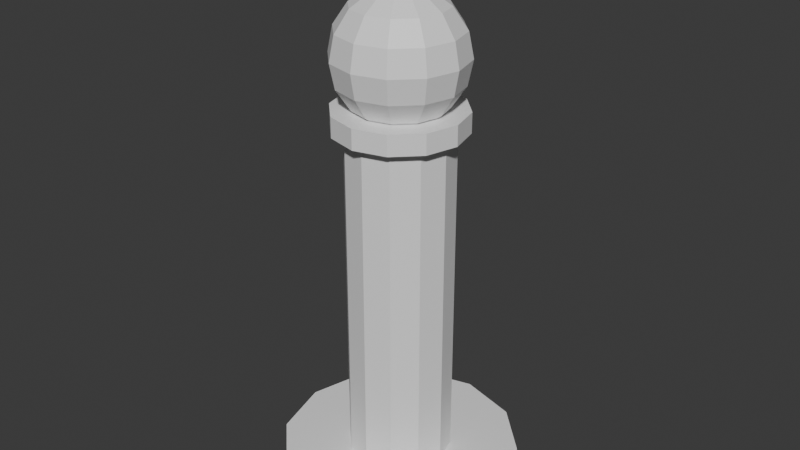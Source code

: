 # Source: bishop_v01.blend  (saved by Blender 5.0.119; exported with 4.5.12 LTS)
import bpy
from mathutils import Matrix  # noqa: F401  (used for matrix-valued properties, if any)

bpy.ops.wm.read_factory_settings(use_empty=True)
scene = bpy.context.scene
scene.name = 'Scene'

# ---- collections
col_collection = bpy.data.collections.new('Collection'); scene.collection.children.link(col_collection)
col_bishop = bpy.data.collections.new('Bishop'); scene.collection.children.link(col_bishop)

# ---- materials (node trees are filled in below, after node groups)
mat_chess_white = bpy.data.materials.new('Chess_White')

# ---- material node trees
mat_chess_white.use_nodes = True; mat_chess_white.node_tree.nodes.clear()
_N = mat_chess_white.node_tree.nodes; _L = mat_chess_white.node_tree.links
n0 = _N.new('ShaderNodeBsdfPrincipled'); n0.name = 'Principled BSDF'; n0.location = (-200, 100)
n0.inputs[0].default_value = (0.8714, 0.8714, 0.8714, 1.0)
n1 = _N.new('ShaderNodeOutputMaterial'); n1.name = 'Material Output'; n1.location = (200, 100)
_L.new(n0.outputs[0], n1.inputs[0])
n1.is_active_output = True

# ---- world
world_world = bpy.data.worlds.new('World'); scene.world = world_world
world_world.use_nodes = True; world_world.node_tree.nodes.clear()
_N = world_world.node_tree.nodes; _L = world_world.node_tree.links
n0 = _N.new('ShaderNodeOutputWorld'); n0.name = 'World Output'; n0.location = (200, 100)
n1 = _N.new('ShaderNodeBackground'); n1.name = 'Background'; n1.location = (-200, 100)
n1.inputs[0].default_value = (0.05088, 0.05088, 0.05088, 1.0)
_L.new(n1.outputs[0], n0.inputs[0])
n0.is_active_output = True
world_world.color = (0.05088, 0.05088, 0.05088)
world_world.sun_shadow_jitter_overblur = 0.0

# ---- meshes
me_cylinder = bpy.data.meshes.new('Cylinder')
me_cylinder.from_pydata([(0.0, 0.3, -0.03), (0.0, 0.3, 0.03), (0.15, 0.2598, -0.03), (0.15, 0.2598, 0.03), (0.2598, 0.15, -0.03), (0.2598, 0.15, 0.03), (0.3, 0.0, -0.03), (0.3, 0.0, 0.03), (0.2598, -0.15, -0.03), (0.2598, -0.15, 0.03), (0.15, -0.2598, -0.03), (0.15, -0.2598, 0.03), (0.0, -0.3, -0.03), (0.0, -0.3, 0.03), (-0.15, -0.2598, -0.03), (-0.15, -0.2598, 0.03), (-0.2598, -0.15, -0.03), (-0.2598, -0.15, 0.03), (-0.3, 0.0, -0.03), (-0.3, 0.0, 0.03), (-0.2598, 0.15, -0.03), (-0.2598, 0.15, 0.03), (-0.15, 0.2598, -0.03), (-0.15, 0.2598, 0.03)], [], [(0, 1, 3, 2), (2, 3, 5, 4), (4, 5, 7, 6), (6, 7, 9, 8), (8, 9, 11, 10), (10, 11, 13, 12), (12, 13, 15, 14), (14, 15, 17, 16), (16, 17, 19, 18), (18, 19, 21, 20), (3, 1, 23, 21, 19, 17, 15, 13, 11, 9, 7, 5), (20, 21, 23, 22), (22, 23, 1, 0), (0, 2, 4, 6, 8, 10, 12, 14, 16, 18, 20, 22)])
_uv = me_cylinder.uv_layers.new(name='UVMap')
_uv.uv.foreach_set('vector', [1.0, 0.5, 1.0, 1.0, 0.9167, 1.0, 0.9167, 0.5, 0.9167, 0.5, 0.9167, 1.0, 0.8333, 1.0, 0.8333, 0.5, 0.8333, 0.5, 0.8333, 1.0, 0.75, 1.0, 0.75, 0.5, 0.75, 0.5, 0.75, 1.0, 0.6667, 1.0, 0.6667, 0.5, 0.6667, 0.5, 0.6667, 1.0, 0.5833, 1.0, 0.5833, 0.5, 0.5833, 0.5, 0.5833, 1.0, 0.5, 1.0, 0.5, 0.5, 0.5, 0.5, 0.5, 1.0, 0.4167, 1.0, 0.4167, 0.5, 0.4167, 0.5, 0.4167, 1.0, 0.3333, 1.0, 0.3333, 0.5, 0.3333, 0.5, 0.3333, 1.0, 0.25, 1.0, 0.25, 0.5, 0.25, 0.5, 0.25, 1.0, 0.1667, 1.0, 0.1667, 0.5, 0.37, 0.4578, 0.25, 0.49, 0.13, 0.4578, 0.04215, 0.37, 0.01, 0.25, 0.04215, 0.13, 0.13, 0.04215, 0.25, 0.01, 0.37, 0.04215, 0.4578, 0.13, 0.49, 0.25, 0.4578, 0.37, 0.1667, 0.5, 0.1667, 1.0, 0.08333, 1.0, 0.08333, 0.5, 0.08333, 0.5, 0.08333, 1.0, 7.451e-08, 1.0, 7.451e-08, 0.5, 0.75, 0.49, 0.87, 0.4578, 0.9578, 0.37, 0.99, 0.25, 0.9578, 0.13, 0.87, 0.04215, 0.75, 0.01, 0.63, 0.04215, 0.5422, 0.13, 0.51, 0.25, 0.5422, 0.37, 0.63, 0.4578])
me_cylinder.materials.append(mat_chess_white)
me_cylinder.update()
me_cylinder_001 = bpy.data.meshes.new('Cylinder.001')
me_cylinder_001.from_pydata([(0.0, 0.13, -0.425), (0.0, 0.13, 0.425), (0.065, 0.1126, -0.425), (0.065, 0.1126, 0.425), (0.1126, 0.065, -0.425), (0.1126, 0.065, 0.425), (0.13, 0.0, -0.425), (0.13, 0.0, 0.425), (0.1126, -0.065, -0.425), (0.1126, -0.065, 0.425), (0.065, -0.1126, -0.425), (0.065, -0.1126, 0.425), (0.0, -0.13, -0.425), (0.0, -0.13, 0.425), (-0.065, -0.1126, -0.425), (-0.065, -0.1126, 0.425), (-0.1126, -0.065, -0.425), (-0.1126, -0.065, 0.425), (-0.13, 0.0, -0.425), (-0.13, 0.0, 0.425), (-0.1126, 0.065, -0.425), (-0.1126, 0.065, 0.425), (-0.065, 0.1126, -0.425), (-0.065, 0.1126, 0.425)], [], [(0, 1, 3, 2), (2, 3, 5, 4), (4, 5, 7, 6), (6, 7, 9, 8), (8, 9, 11, 10), (10, 11, 13, 12), (12, 13, 15, 14), (14, 15, 17, 16), (16, 17, 19, 18), (18, 19, 21, 20), (3, 1, 23, 21, 19, 17, 15, 13, 11, 9, 7, 5), (20, 21, 23, 22), (22, 23, 1, 0), (0, 2, 4, 6, 8, 10, 12, 14, 16, 18, 20, 22)])
_uv = me_cylinder_001.uv_layers.new(name='UVMap')
_uv.uv.foreach_set('vector', [1.0, 0.5, 1.0, 1.0, 0.9167, 1.0, 0.9167, 0.5, 0.9167, 0.5, 0.9167, 1.0, 0.8333, 1.0, 0.8333, 0.5, 0.8333, 0.5, 0.8333, 1.0, 0.75, 1.0, 0.75, 0.5, 0.75, 0.5, 0.75, 1.0, 0.6667, 1.0, 0.6667, 0.5, 0.6667, 0.5, 0.6667, 1.0, 0.5833, 1.0, 0.5833, 0.5, 0.5833, 0.5, 0.5833, 1.0, 0.5, 1.0, 0.5, 0.5, 0.5, 0.5, 0.5, 1.0, 0.4167, 1.0, 0.4167, 0.5, 0.4167, 0.5, 0.4167, 1.0, 0.3333, 1.0, 0.3333, 0.5, 0.3333, 0.5, 0.3333, 1.0, 0.25, 1.0, 0.25, 0.5, 0.25, 0.5, 0.25, 1.0, 0.1667, 1.0, 0.1667, 0.5, 0.37, 0.4578, 0.25, 0.49, 0.13, 0.4578, 0.04215, 0.37, 0.01, 0.25, 0.04215, 0.13, 0.13, 0.04215, 0.25, 0.01, 0.37, 0.04215, 0.4578, 0.13, 0.49, 0.25, 0.4578, 0.37, 0.1667, 0.5, 0.1667, 1.0, 0.08333, 1.0, 0.08333, 0.5, 0.08333, 0.5, 0.08333, 1.0, 7.451e-08, 1.0, 7.451e-08, 0.5, 0.75, 0.49, 0.87, 0.4578, 0.9578, 0.37, 0.99, 0.25, 0.9578, 0.13, 0.87, 0.04215, 0.75, 0.01, 0.63, 0.04215, 0.5422, 0.13, 0.51, 0.25, 0.5422, 0.37, 0.63, 0.4578])
me_cylinder_001.materials.append(mat_chess_white)
me_cylinder_001.update()
me_cylinder_002 = bpy.data.meshes.new('Cylinder.002')
me_cylinder_002.from_pydata([(0.0, 0.16, -0.025), (0.0, 0.16, 0.025), (0.08, 0.1386, -0.025), (0.08, 0.1386, 0.025), (0.1386, 0.08, -0.025), (0.1386, 0.08, 0.025), (0.16, 0.0, -0.025), (0.16, 0.0, 0.025), (0.1386, -0.08, -0.025), (0.1386, -0.08, 0.025), (0.08, -0.1386, -0.025), (0.08, -0.1386, 0.025), (0.0, -0.16, -0.025), (0.0, -0.16, 0.025), (-0.08, -0.1386, -0.025), (-0.08, -0.1386, 0.025), (-0.1386, -0.08, -0.025), (-0.1386, -0.08, 0.025), (-0.16, 0.0, -0.025), (-0.16, 0.0, 0.025), (-0.1386, 0.08, -0.025), (-0.1386, 0.08, 0.025), (-0.08, 0.1386, -0.025), (-0.08, 0.1386, 0.025)], [], [(0, 1, 3, 2), (2, 3, 5, 4), (4, 5, 7, 6), (6, 7, 9, 8), (8, 9, 11, 10), (10, 11, 13, 12), (12, 13, 15, 14), (14, 15, 17, 16), (16, 17, 19, 18), (18, 19, 21, 20), (3, 1, 23, 21, 19, 17, 15, 13, 11, 9, 7, 5), (20, 21, 23, 22), (22, 23, 1, 0), (0, 2, 4, 6, 8, 10, 12, 14, 16, 18, 20, 22)])
_uv = me_cylinder_002.uv_layers.new(name='UVMap')
_uv.uv.foreach_set('vector', [1.0, 0.5, 1.0, 1.0, 0.9167, 1.0, 0.9167, 0.5, 0.9167, 0.5, 0.9167, 1.0, 0.8333, 1.0, 0.8333, 0.5, 0.8333, 0.5, 0.8333, 1.0, 0.75, 1.0, 0.75, 0.5, 0.75, 0.5, 0.75, 1.0, 0.6667, 1.0, 0.6667, 0.5, 0.6667, 0.5, 0.6667, 1.0, 0.5833, 1.0, 0.5833, 0.5, 0.5833, 0.5, 0.5833, 1.0, 0.5, 1.0, 0.5, 0.5, 0.5, 0.5, 0.5, 1.0, 0.4167, 1.0, 0.4167, 0.5, 0.4167, 0.5, 0.4167, 1.0, 0.3333, 1.0, 0.3333, 0.5, 0.3333, 0.5, 0.3333, 1.0, 0.25, 1.0, 0.25, 0.5, 0.25, 0.5, 0.25, 1.0, 0.1667, 1.0, 0.1667, 0.5, 0.37, 0.4578, 0.25, 0.49, 0.13, 0.4578, 0.04215, 0.37, 0.01, 0.25, 0.04215, 0.13, 0.13, 0.04215, 0.25, 0.01, 0.37, 0.04215, 0.4578, 0.13, 0.49, 0.25, 0.4578, 0.37, 0.1667, 0.5, 0.1667, 1.0, 0.08333, 1.0, 0.08333, 0.5, 0.08333, 0.5, 0.08333, 1.0, 7.451e-08, 1.0, 7.451e-08, 0.5, 0.75, 0.49, 0.87, 0.4578, 0.9578, 0.37, 0.99, 0.25, 0.9578, 0.13, 0.87, 0.04215, 0.75, 0.01, 0.63, 0.04215, 0.5422, 0.13, 0.51, 0.25, 0.5422, 0.37, 0.63, 0.4578])
me_cylinder_002.materials.append(mat_chess_white)
me_cylinder_002.update()
me_sphere = bpy.data.meshes.new('Sphere')
me_sphere.from_pydata([(0.0, 0.0, 0.16), (0.0, 0.06123, 0.1478), (0.0, 0.1478, 0.06123), (0.0, 0.16, 0.0), (0.0, 0.06123, -0.1478), (0.0, 0.0, -0.16), (0.03061, 0.05303, 0.1478), (0.05657, 0.09798, 0.1131), (0.07391, 0.128, 0.06123), (0.08, 0.1386, 0.0), (0.07391, 0.128, -0.06123), (0.05657, 0.09798, -0.1131), (0.03061, 0.05303, -0.1478), (0.05303, 0.03061, 0.1478), (0.09798, 0.05657, 0.1131), (0.128, 0.07391, 0.06123), (0.1386, 0.08, 0.0), (0.128, 0.07391, -0.06123), (0.09798, 0.05657, -0.1131), (0.05303, 0.03061, -0.1478), (0.06123, -1.863e-09, 0.1478), (0.1131, -3.725e-09, 0.1131), (0.1478, -7.451e-09, 0.06123), (0.16, 0.0, 0.0), (0.1478, -7.451e-09, -0.06123), (0.1131, -3.725e-09, -0.1131), (0.06123, -1.863e-09, -0.1478), (0.05303, -0.03061, 0.1478), (0.09798, -0.05657, 0.1131), (0.128, -0.07391, 0.06123), (0.1386, -0.08, 0.0), (0.128, -0.07391, -0.06123), (0.09798, -0.05657, -0.1131), (0.05303, -0.03061, -0.1478), (0.03061, -0.05303, 0.1478), (0.05657, -0.09798, 0.1131), (0.07391, -0.128, 0.06123), (0.08, -0.1386, 0.0), (0.07391, -0.128, -0.06123), (0.05657, -0.09798, -0.1131), (0.03061, -0.05303, -0.1478), (-3.725e-09, -0.06123, 0.1478), (-3.725e-09, -0.1131, 0.1131), (-7.451e-09, -0.1478, 0.06123), (0.0, -0.16, 0.0), (-7.451e-09, -0.1478, -0.06123), (-3.725e-09, -0.1131, -0.1131), (-3.725e-09, -0.06123, -0.1478), (-0.03061, -0.05303, 0.1478), (-0.05657, -0.09798, 0.1131), (-0.07391, -0.128, 0.06123), (-0.08, -0.1386, 0.0), (-0.07391, -0.128, -0.06123), (-0.05657, -0.09798, -0.1131), (-0.03061, -0.05303, -0.1478), (-0.05303, -0.03061, 0.1478), (-0.09798, -0.05657, 0.1131), (-0.128, -0.07391, 0.06123), (-0.1386, -0.08, 0.0), (-0.128, -0.07391, -0.06123), (-0.09798, -0.05657, -0.1131), (-0.05303, -0.03061, -0.1478), (-0.06123, 3.725e-09, 0.1478), (-0.1131, 0.0, 0.1131), (-0.1478, 1.49e-08, 0.06123), (-0.16, 0.0, 0.0), (-0.1478, 1.49e-08, -0.06123), (-0.1131, 0.0, -0.1131), (-0.06123, 3.725e-09, -0.1478), (-0.05303, 0.03061, 0.1478), (-0.09798, 0.05657, 0.1131), (-0.128, 0.07391, 0.06123), (-0.1386, 0.08, 0.0), (-0.128, 0.07391, -0.06123), (-0.09798, 0.05657, -0.1131), (-0.05303, 0.03061, -0.1478), (-0.03061, 0.05303, 0.1478), (-0.05657, 0.09798, 0.1131), (-0.07391, 0.128, 0.06123), (-0.08, 0.1386, 0.0), (-0.07391, 0.128, -0.06123), (-0.05657, 0.09798, -0.1131), (-0.03061, 0.05303, -0.1478), (0.0, 0.1131, 0.1131), (2.98e-08, 0.1478, -0.06123), (0.0, 0.1131, -0.1131)], [], [(2, 83, 7, 8), (1, 0, 6), (5, 4, 12), (85, 84, 10, 11), (3, 2, 8, 9), (83, 1, 6, 7), (4, 85, 11, 12), (84, 3, 9, 10), (11, 10, 17, 18), (9, 8, 15, 16), (7, 6, 13, 14), (12, 11, 18, 19), (10, 9, 16, 17), (8, 7, 14, 15), (6, 0, 13), (5, 12, 19), (19, 18, 25, 26), (17, 16, 23, 24), (15, 14, 21, 22), (13, 0, 20), (5, 19, 26), (18, 17, 24, 25), (16, 15, 22, 23), (14, 13, 20, 21), (24, 23, 30, 31), (22, 21, 28, 29), (20, 0, 27), (5, 26, 33), (25, 24, 31, 32), (23, 22, 29, 30), (21, 20, 27, 28), (26, 25, 32, 33), (5, 33, 40), (32, 31, 38, 39), (30, 29, 36, 37), (28, 27, 34, 35), (33, 32, 39, 40), (31, 30, 37, 38), (29, 28, 35, 36), (27, 0, 34), (37, 36, 43, 44), (35, 34, 41, 42), (40, 39, 46, 47), (38, 37, 44, 45), (36, 35, 42, 43), (34, 0, 41), (5, 40, 47), (39, 38, 45, 46), (47, 46, 53, 54), (45, 44, 51, 52), (43, 42, 49, 50), (41, 0, 48), (5, 47, 54), (46, 45, 52, 53), (44, 43, 50, 51), (42, 41, 48, 49), (50, 49, 56, 57), (48, 0, 55), (5, 54, 61), (53, 52, 59, 60), (51, 50, 57, 58), (49, 48, 55, 56), (54, 53, 60, 61), (52, 51, 58, 59), (5, 61, 68), (60, 59, 66, 67), (58, 57, 64, 65), (56, 55, 62, 63), (61, 60, 67, 68), (59, 58, 65, 66), (57, 56, 63, 64), (55, 0, 62), (63, 62, 69, 70), (68, 67, 74, 75), (66, 65, 72, 73), (64, 63, 70, 71), (62, 0, 69), (5, 68, 75), (67, 66, 73, 74), (65, 64, 71, 72), (75, 74, 81, 82), (73, 72, 79, 80), (71, 70, 77, 78), (69, 0, 76), (5, 75, 82), (74, 73, 80, 81), (72, 71, 78, 79), (70, 69, 76, 77), (76, 0, 1), (5, 82, 4), (81, 80, 84, 85), (79, 78, 2, 3), (77, 76, 1, 83), (82, 81, 85, 4), (80, 79, 3, 84), (78, 77, 83, 2)])
_uv = me_sphere.uv_layers.new(name='UVMap')
_uv.uv.foreach_set('vector', [0.75, 0.625, 0.75, 0.75, 0.6667, 0.75, 0.6667, 0.625, 0.75, 0.875, 0.7083, 1.0, 0.6667, 0.875, 0.7083, 0.0, 0.75, 0.125, 0.6667, 0.125, 0.75, 0.25, 0.75, 0.375, 0.6667, 0.375, 0.6667, 0.25, 0.75, 0.5, 0.75, 0.625, 0.6667, 0.625, 0.6667, 0.5, 0.75, 0.75, 0.75, 0.875, 0.6667, 0.875, 0.6667, 0.75, 0.75, 0.125, 0.75, 0.25, 0.6667, 0.25, 0.6667, 0.125, 0.75, 0.375, 0.75, 0.5, 0.6667, 0.5, 0.6667, 0.375, 0.6667, 0.25, 0.6667, 0.375, 0.5833, 0.375, 0.5833, 0.25, 0.6667, 0.5, 0.6667, 0.625, 0.5833, 0.625, 0.5833, 0.5, 0.6667, 0.75, 0.6667, 0.875, 0.5833, 0.875, 0.5833, 0.75, 0.6667, 0.125, 0.6667, 0.25, 0.5833, 0.25, 0.5833, 0.125, 0.6667, 0.375, 0.6667, 0.5, 0.5833, 0.5, 0.5833, 0.375, 0.6667, 0.625, 0.6667, 0.75, 0.5833, 0.75, 0.5833, 0.625, 0.6667, 0.875, 0.625, 1.0, 0.5833, 0.875, 0.625, 0.0, 0.6667, 0.125, 0.5833, 0.125, 0.5833, 0.125, 0.5833, 0.25, 0.5, 0.25, 0.5, 0.125, 0.5833, 0.375, 0.5833, 0.5, 0.5, 0.5, 0.5, 0.375, 0.5833, 0.625, 0.5833, 0.75, 0.5, 0.75, 0.5, 0.625, 0.5833, 0.875, 0.5417, 1.0, 0.5, 0.875, 0.5417, 0.0, 0.5833, 0.125, 0.5, 0.125, 0.5833, 0.25, 0.5833, 0.375, 0.5, 0.375, 0.5, 0.25, 0.5833, 0.5, 0.5833, 0.625, 0.5, 0.625, 0.5, 0.5, 0.5833, 0.75, 0.5833, 0.875, 0.5, 0.875, 0.5, 0.75, 0.5, 0.375, 0.5, 0.5, 0.4167, 0.5, 0.4167, 0.375, 0.5, 0.625, 0.5, 0.75, 0.4167, 0.75, 0.4167, 0.625, 0.5, 0.875, 0.4583, 1.0, 0.4167, 0.875, 0.4583, 0.0, 0.5, 0.125, 0.4167, 0.125, 0.5, 0.25, 0.5, 0.375, 0.4167, 0.375, 0.4167, 0.25, 0.5, 0.5, 0.5, 0.625, 0.4167, 0.625, 0.4167, 0.5, 0.5, 0.75, 0.5, 0.875, 0.4167, 0.875, 0.4167, 0.75, 0.5, 0.125, 0.5, 0.25, 0.4167, 0.25, 0.4167, 0.125, 0.375, 0.0, 0.4167, 0.125, 0.3333, 0.125, 0.4167, 0.25, 0.4167, 0.375, 0.3333, 0.375, 0.3333, 0.25, 0.4167, 0.5, 0.4167, 0.625, 0.3333, 0.625, 0.3333, 0.5, 0.4167, 0.75, 0.4167, 0.875, 0.3333, 0.875, 0.3333, 0.75, 0.4167, 0.125, 0.4167, 0.25, 0.3333, 0.25, 0.3333, 0.125, 0.4167, 0.375, 0.4167, 0.5, 0.3333, 0.5, 0.3333, 0.375, 0.4167, 0.625, 0.4167, 0.75, 0.3333, 0.75, 0.3333, 0.625, 0.4167, 0.875, 0.375, 1.0, 0.3333, 0.875, 0.3333, 0.5, 0.3333, 0.625, 0.25, 0.625, 0.25, 0.5, 0.3333, 0.75, 0.3333, 0.875, 0.25, 0.875, 0.25, 0.75, 0.3333, 0.125, 0.3333, 0.25, 0.25, 0.25, 0.25, 0.125, 0.3333, 0.375, 0.3333, 0.5, 0.25, 0.5, 0.25, 0.375, 0.3333, 0.625, 0.3333, 0.75, 0.25, 0.75, 0.25, 0.625, 0.3333, 0.875, 0.2917, 1.0, 0.25, 0.875, 0.2917, 0.0, 0.3333, 0.125, 0.25, 0.125, 0.3333, 0.25, 0.3333, 0.375, 0.25, 0.375, 0.25, 0.25, 0.25, 0.125, 0.25, 0.25, 0.1667, 0.25, 0.1667, 0.125, 0.25, 0.375, 0.25, 0.5, 0.1667, 0.5, 0.1667, 0.375, 0.25, 0.625, 0.25, 0.75, 0.1667, 0.75, 0.1667, 0.625, 0.25, 0.875, 0.2083, 1.0, 0.1667, 0.875, 0.2083, 0.0, 0.25, 0.125, 0.1667, 0.125, 0.25, 0.25, 0.25, 0.375, 0.1667, 0.375, 0.1667, 0.25, 0.25, 0.5, 0.25, 0.625, 0.1667, 0.625, 0.1667, 0.5, 0.25, 0.75, 0.25, 0.875, 0.1667, 0.875, 0.1667, 0.75, 0.1667, 0.625, 0.1667, 0.75, 0.08333, 0.75, 0.08333, 0.625, 0.1667, 0.875, 0.125, 1.0, 0.08333, 0.875, 0.125, 0.0, 0.1667, 0.125, 0.08333, 0.125, 0.1667, 0.25, 0.1667, 0.375, 0.08333, 0.375, 0.08333, 0.25, 0.1667, 0.5, 0.1667, 0.625, 0.08333, 0.625, 0.08333, 0.5, 0.1667, 0.75, 0.1667, 0.875, 0.08333, 0.875, 0.08333, 0.75, 0.1667, 0.125, 0.1667, 0.25, 0.08333, 0.25, 0.08333, 0.125, 0.1667, 0.375, 0.1667, 0.5, 0.08333, 0.5, 0.08333, 0.375, 0.04167, 0.0, 0.08333, 0.125, 0.0, 0.125, 0.08333, 0.25, 0.08333, 0.375, 0.0, 0.375, 0.0, 0.25, 0.08333, 0.5, 0.08333, 0.625, 0.0, 0.625, 0.0, 0.5, 0.08333, 0.75, 0.08333, 0.875, 0.0, 0.875, 0.0, 0.75, 0.08333, 0.125, 0.08333, 0.25, 0.0, 0.25, 0.0, 0.125, 0.08333, 0.375, 0.08333, 0.5, 0.0, 0.5, 0.0, 0.375, 0.08333, 0.625, 0.08333, 0.75, 0.0, 0.75, 0.0, 0.625, 0.08333, 0.875, 0.04167, 1.0, 0.0, 0.875, 1.0, 0.75, 1.0, 0.875, 0.9167, 0.875, 0.9167, 0.75, 1.0, 0.125, 1.0, 0.25, 0.9167, 0.25, 0.9167, 0.125, 1.0, 0.375, 1.0, 0.5, 0.9167, 0.5, 0.9167, 0.375, 1.0, 0.625, 1.0, 0.75, 0.9167, 0.75, 0.9167, 0.625, 1.0, 0.875, 0.9583, 1.0, 0.9167, 0.875, 0.9583, 0.0, 1.0, 0.125, 0.9167, 0.125, 1.0, 0.25, 1.0, 0.375, 0.9167, 0.375, 0.9167, 0.25, 1.0, 0.5, 1.0, 0.625, 0.9167, 0.625, 0.9167, 0.5, 0.9167, 0.125, 0.9167, 0.25, 0.8333, 0.25, 0.8333, 0.125, 0.9167, 0.375, 0.9167, 0.5, 0.8333, 0.5, 0.8333, 0.375, 0.9167, 0.625, 0.9167, 0.75, 0.8333, 0.75, 0.8333, 0.625, 0.9167, 0.875, 0.875, 1.0, 0.8333, 0.875, 0.875, 0.0, 0.9167, 0.125, 0.8333, 0.125, 0.9167, 0.25, 0.9167, 0.375, 0.8333, 0.375, 0.8333, 0.25, 0.9167, 0.5, 0.9167, 0.625, 0.8333, 0.625, 0.8333, 0.5, 0.9167, 0.75, 0.9167, 0.875, 0.8333, 0.875, 0.8333, 0.75, 0.8333, 0.875, 0.7917, 1.0, 0.75, 0.875, 0.7917, 0.0, 0.8333, 0.125, 0.75, 0.125, 0.8333, 0.25, 0.8333, 0.375, 0.75, 0.375, 0.75, 0.25, 0.8333, 0.5, 0.8333, 0.625, 0.75, 0.625, 0.75, 0.5, 0.8333, 0.75, 0.8333, 0.875, 0.75, 0.875, 0.75, 0.75, 0.8333, 0.125, 0.8333, 0.25, 0.75, 0.25, 0.75, 0.125, 0.8333, 0.375, 0.8333, 0.5, 0.75, 0.5, 0.75, 0.375, 0.8333, 0.625, 0.8333, 0.75, 0.75, 0.75, 0.75, 0.625])
me_sphere.materials.append(mat_chess_white)
me_sphere.update()
me_cone = bpy.data.meshes.new('Cone')
me_cone.from_pydata([(0.0, 0.04, -0.05), (0.02, 0.03464, -0.05), (0.03464, 0.02, -0.05), (0.04, 0.0, -0.05), (0.03464, -0.02, -0.05), (0.02, -0.03464, -0.05), (0.0, -0.04, -0.05), (-0.02, -0.03464, -0.05), (-0.03464, -0.02, -0.05), (-0.04, 0.0, -0.05), (-0.03464, 0.02, -0.05), (-0.02, 0.03464, -0.05), (0.0, 0.0, 0.05)], [], [(0, 12, 1), (1, 12, 2), (2, 12, 3), (3, 12, 4), (4, 12, 5), (5, 12, 6), (6, 12, 7), (7, 12, 8), (8, 12, 9), (9, 12, 10), (0, 1, 2, 3, 4, 5, 6, 7, 8, 9, 10, 11), (10, 12, 11), (11, 12, 0)])
_uv = me_cone.uv_layers.new(name='UVMap')
_uv.uv.foreach_set('vector', [0.25, 0.49, 0.25, 0.25, 0.37, 0.4578, 0.37, 0.4578, 0.25, 0.25, 0.4578, 0.37, 0.4578, 0.37, 0.25, 0.25, 0.49, 0.25, 0.49, 0.25, 0.25, 0.25, 0.4578, 0.13, 0.4578, 0.13, 0.25, 0.25, 0.37, 0.04215, 0.37, 0.04215, 0.25, 0.25, 0.25, 0.01, 0.25, 0.01, 0.25, 0.25, 0.13, 0.04215, 0.13, 0.04215, 0.25, 0.25, 0.04215, 0.13, 0.04215, 0.13, 0.25, 0.25, 0.01, 0.25, 0.01, 0.25, 0.25, 0.25, 0.04215, 0.37, 0.75, 0.49, 0.87, 0.4578, 0.9578, 0.37, 0.99, 0.25, 0.9578, 0.13, 0.87, 0.04215, 0.75, 0.01, 0.63, 0.04215, 0.5422, 0.13, 0.51, 0.25, 0.5422, 0.37, 0.63, 0.4578, 0.04215, 0.37, 0.25, 0.25, 0.13, 0.4578, 0.13, 0.4578, 0.25, 0.25, 0.25, 0.49])
me_cone.materials.append(mat_chess_white)
me_cone.update()

# ---- objects
ob_bishop_base = bpy.data.objects.new('Bishop_Base', me_cylinder)
ob_bishop_body = bpy.data.objects.new('Bishop_Body', me_cylinder_001)
ob_bishop_collar = bpy.data.objects.new('Bishop_Collar', me_cylinder_002)
ob_bishop_head = bpy.data.objects.new('Bishop_Head', me_sphere)
ob_bishop_tip = bpy.data.objects.new('Bishop_Tip', me_cone)
ob_bishop = bpy.data.objects.new('Bishop', None)

# ---- transforms, parenting, visibility, modifiers, constraints
ob_bishop_base.parent = ob_bishop
ob_bishop_base.location = (0.0, 0.0, 0.03)
ob_bishop_body.parent = ob_bishop
ob_bishop_body.location = (0.0, 0.0, 0.485)
ob_bishop_collar.parent = ob_bishop
ob_bishop_collar.location = (0.0, 0.0, 0.935)
ob_bishop_head.parent = ob_bishop
ob_bishop_head.location = (0.0, 0.0, 1.08)
ob_bishop_tip.parent = ob_bishop
ob_bishop_tip.location = (0.0, 0.0, 1.29)
ob_bishop.location = (0.0, 0.0, 0.0)
ob_bishop.empty_display_size = 0.3

# ---- collection membership
col_bishop.objects.link(ob_bishop_base)
col_bishop.objects.link(ob_bishop_body)
col_bishop.objects.link(ob_bishop_collar)
col_bishop.objects.link(ob_bishop_head)
col_bishop.objects.link(ob_bishop_tip)
col_bishop.objects.link(ob_bishop)

# ---- scene / render settings (as saved in the file)
scene.frame_start = 1; scene.frame_end = 250; scene.frame_set(1)
scene.render.engine = 'BLENDER_EEVEE_NEXT'
scene.render.bake_bias = 0.0
scene.render.bake_samples = 0
scene.cycles.sampling_pattern = 'TABULATED_SOBOL'
scene.eevee.use_volume_custom_range = False
bpy.context.view_layer.update()

# ---- added for rendering (the .blend has no active camera and no usable light): camera, sun
cam_auto = bpy.data.cameras.new('AutoCamera')
cam_auto.lens = 50.0
cam_auto.sensor_width = 36.0
cam_auto.clip_end = 1000.0
ob_auto_camera = bpy.data.objects.new('AutoCamera', cam_auto)
scene.collection.objects.link(ob_auto_camera)
ob_auto_camera.location = (1.46747, -1.76096, 1.84397)
ob_auto_camera.rotation_euler = (1.09748, -7.21219e-08, 0.694738)
scene.camera = ob_auto_camera
light_auto_sun = bpy.data.lights.new('AutoSun', 'SUN')
light_auto_sun.energy = 3.0
light_auto_sun.angle = 0.0523599
ob_auto_sun = bpy.data.objects.new('AutoSun', light_auto_sun)
scene.collection.objects.link(ob_auto_sun)
ob_auto_sun.rotation_euler = (0.872665, 0.174533, 0.523599)
bpy.context.view_layer.update()
